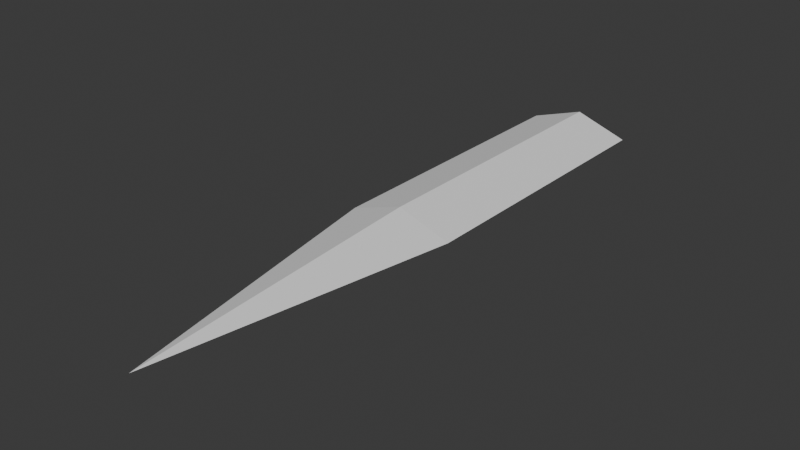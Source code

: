 # Source: Sword.blend  (saved by Blender 4.3.34; exported with 4.5.12 LTS)
import bpy
from mathutils import Matrix  # noqa: F401  (used for matrix-valued properties, if any)

bpy.ops.wm.read_factory_settings(use_empty=True)
scene = bpy.context.scene
scene.name = 'Scene'

# ---- world
world_world = bpy.data.worlds.new('World'); scene.world = world_world
world_world.use_nodes = True; world_world.node_tree.nodes.clear()
_N = world_world.node_tree.nodes; _L = world_world.node_tree.links
n0 = _N.new('ShaderNodeOutputWorld'); n0.name = 'World Output'; n0.location = (300, 300)
n1 = _N.new('ShaderNodeBackground'); n1.name = 'Background'; n1.location = (10, 300)
n1.inputs[0].default_value = (0.05088, 0.05088, 0.05088, 1.0)
_L.new(n1.outputs[0], n0.inputs[0])
n0.is_active_output = True
world_world.color = (0.05088, 0.05088, 0.05088)
world_world.sun_shadow_jitter_overblur = 0.0

# ---- meshes
me_cube = bpy.data.meshes.new('Cube')
me_cube.from_pydata([(0.0, -100.0, 0.0), (-100.0, 100.0, 0.0), (100.0, 100.0, 0.0), (-100.0, 0.0, 0.0), (0.0, 100.0, -100.0), (0.0, 100.0, 100.0), (100.0, 0.0, 0.0), (0.0, 0.0, 100.0), (0.0, 0.0, -100.0), (0.0, 100.0, 0.0)], [], [(9, 5, 2), (8, 6, 0), (7, 3, 0), (6, 7, 0), (2, 5, 7, 6), (5, 1, 3, 7), (3, 8, 0), (1, 4, 8, 3), (4, 2, 6, 8), (4, 9, 2), (1, 9, 4), (1, 5, 9)])
_uv = me_cube.uv_layers.new(name='UVMap')
_uv.uv.foreach_set('vector', [0.5, 0.375, 0.625, 0.375, 0.5, 0.5, 0.25, 0.625, 0.375, 0.625, 0.25, 0.75, 0.75, 0.625, 0.875, 0.625, 0.75, 0.75, 0.625, 0.625, 0.75, 0.625, 0.625, 0.75, 0.625, 0.5, 0.75, 0.5, 0.75, 0.625, 0.625, 0.625, 0.75, 0.5, 0.875, 0.5, 0.875, 0.625, 0.75, 0.625, 0.125, 0.625, 0.25, 0.625, 0.125, 0.75, 0.125, 0.5, 0.25, 0.5, 0.25, 0.625, 0.125, 0.625, 0.25, 0.5, 0.375, 0.5, 0.375, 0.625, 0.25, 0.625, 0.375, 0.375, 0.5, 0.375, 0.375, 0.5, 0.5, 0.25, 0.5, 0.375, 0.375, 0.375, 0.625, 0.25, 0.625, 0.375, 0.5, 0.375])
me_cube.update()

# ---- objects
ob_cube = bpy.data.objects.new('Cube', me_cube)

# ---- transforms, parenting, visibility, modifiers, constraints
ob_cube.location = (0.0, 0.0, 0.0)
ob_cube.scale = (0.18, 1.0, 0.06)

# ---- collection membership
scene.collection.objects.link(ob_cube)

# ---- scene / render settings (as saved in the file)
scene.frame_start = 1; scene.frame_end = 250; scene.frame_set(1)
scene.render.engine = 'BLENDER_EEVEE_NEXT'
scene.unit_settings.scale_length = 0.01
bpy.context.view_layer.update()

# ---- added for rendering (the .blend has no active camera and no usable light): camera, sun
cam_auto = bpy.data.cameras.new('AutoCamera')
cam_auto.lens = 50.0
cam_auto.sensor_width = 36.0
cam_auto.clip_end = 3305.46
ob_auto_camera = bpy.data.objects.new('AutoCamera', cam_auto)
scene.collection.objects.link(ob_auto_camera)
ob_auto_camera.location = (188.346, -226.016, 150.677)
ob_auto_camera.rotation_euler = (1.09748, -7.21219e-08, 0.694738)
scene.camera = ob_auto_camera
light_auto_sun = bpy.data.lights.new('AutoSun', 'SUN')
light_auto_sun.energy = 3.0
light_auto_sun.angle = 0.0523599
ob_auto_sun = bpy.data.objects.new('AutoSun', light_auto_sun)
scene.collection.objects.link(ob_auto_sun)
ob_auto_sun.rotation_euler = (0.872665, 0.174533, 0.523599)
bpy.context.view_layer.update()
